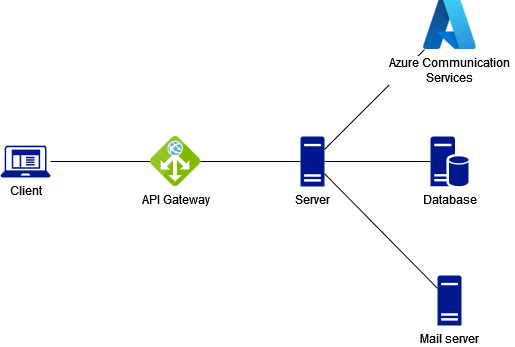

The diagram above was exported from draw.io. Its source (the exported page's mxGraphModel, read from the mxfile embedded in the PNG):
<mxGraphModel dx="843" dy="447" grid="1" gridSize="10" guides="1" tooltips="1" connect="1" arrows="1" fold="1" page="1" pageScale="1" pageWidth="827" pageHeight="1169" math="0" shadow="0">
  <root>
    <mxCell id="0" />
    <mxCell id="1" parent="0" />
    <mxCell id="Z239eoSxAOO9AwrJ-2uo-9" style="edgeStyle=orthogonalEdgeStyle;rounded=0;orthogonalLoop=1;jettySize=auto;html=1;endArrow=none;endFill=0;" edge="1" parent="1" source="Z239eoSxAOO9AwrJ-2uo-1" target="Z239eoSxAOO9AwrJ-2uo-2">
      <mxGeometry relative="1" as="geometry" />
    </mxCell>
    <mxCell id="Z239eoSxAOO9AwrJ-2uo-1" value="Client" style="sketch=0;aspect=fixed;pointerEvents=1;shadow=0;dashed=0;html=1;strokeColor=none;labelPosition=center;verticalLabelPosition=bottom;verticalAlign=top;align=center;fillColor=#00188D;shape=mxgraph.mscae.enterprise.client_application" vertex="1" parent="1">
      <mxGeometry x="80" y="280" width="50" height="32" as="geometry" />
    </mxCell>
    <mxCell id="Z239eoSxAOO9AwrJ-2uo-2" value="&lt;div&gt;API Gateway&lt;/div&gt;" style="image;sketch=0;aspect=fixed;html=1;points=[];align=center;fontSize=12;image=img/lib/mscae/Application_Gateway.svg;" vertex="1" parent="1">
      <mxGeometry x="230" y="271" width="50" height="50" as="geometry" />
    </mxCell>
    <mxCell id="Z239eoSxAOO9AwrJ-2uo-13" style="rounded=0;orthogonalLoop=1;jettySize=auto;html=1;endArrow=none;endFill=0;" edge="1" parent="1" source="Z239eoSxAOO9AwrJ-2uo-6" target="Z239eoSxAOO9AwrJ-2uo-12">
      <mxGeometry relative="1" as="geometry" />
    </mxCell>
    <mxCell id="Z239eoSxAOO9AwrJ-2uo-16" style="rounded=0;orthogonalLoop=1;jettySize=auto;html=1;endArrow=none;endFill=0;" edge="1" parent="1" source="Z239eoSxAOO9AwrJ-2uo-6" target="Z239eoSxAOO9AwrJ-2uo-15">
      <mxGeometry relative="1" as="geometry" />
    </mxCell>
    <mxCell id="Z239eoSxAOO9AwrJ-2uo-6" value="&lt;div&gt;Server&lt;/div&gt;" style="sketch=0;aspect=fixed;pointerEvents=1;shadow=0;dashed=0;html=1;strokeColor=none;labelPosition=center;verticalLabelPosition=bottom;verticalAlign=top;align=center;fillColor=#00188D;shape=mxgraph.mscae.enterprise.server_generic" vertex="1" parent="1">
      <mxGeometry x="380" y="271" width="24" height="50" as="geometry" />
    </mxCell>
    <mxCell id="Z239eoSxAOO9AwrJ-2uo-8" value="Database" style="sketch=0;aspect=fixed;pointerEvents=1;shadow=0;dashed=0;html=1;strokeColor=none;labelPosition=center;verticalLabelPosition=bottom;verticalAlign=top;align=center;fillColor=#00188D;shape=mxgraph.mscae.enterprise.database_server" vertex="1" parent="1">
      <mxGeometry x="510" y="271" width="38" height="50" as="geometry" />
    </mxCell>
    <mxCell id="Z239eoSxAOO9AwrJ-2uo-10" style="edgeStyle=orthogonalEdgeStyle;rounded=0;orthogonalLoop=1;jettySize=auto;html=1;endArrow=none;endFill=0;" edge="1" parent="1" source="Z239eoSxAOO9AwrJ-2uo-2" target="Z239eoSxAOO9AwrJ-2uo-6">
      <mxGeometry relative="1" as="geometry">
        <mxPoint x="140" y="306" as="sourcePoint" />
        <mxPoint x="240" y="306" as="targetPoint" />
      </mxGeometry>
    </mxCell>
    <mxCell id="Z239eoSxAOO9AwrJ-2uo-11" style="edgeStyle=orthogonalEdgeStyle;rounded=0;orthogonalLoop=1;jettySize=auto;html=1;endArrow=none;endFill=0;" edge="1" parent="1" source="Z239eoSxAOO9AwrJ-2uo-8" target="Z239eoSxAOO9AwrJ-2uo-6">
      <mxGeometry relative="1" as="geometry">
        <mxPoint x="290" y="306" as="sourcePoint" />
        <mxPoint x="390" y="306" as="targetPoint" />
      </mxGeometry>
    </mxCell>
    <mxCell id="Z239eoSxAOO9AwrJ-2uo-12" value="&lt;div&gt;Azure Communication&lt;/div&gt;&lt;div&gt;Services&lt;/div&gt;" style="image;aspect=fixed;html=1;points=[];align=center;fontSize=12;image=img/lib/azure2/other/Azure_A.svg;" vertex="1" parent="1">
      <mxGeometry x="502.5" y="134.14" width="53" height="49.98" as="geometry" />
    </mxCell>
    <mxCell id="Z239eoSxAOO9AwrJ-2uo-15" value="&lt;div&gt;Mail server&lt;/div&gt;" style="sketch=0;aspect=fixed;pointerEvents=1;shadow=0;dashed=0;html=1;strokeColor=none;labelPosition=center;verticalLabelPosition=bottom;verticalAlign=top;align=center;fillColor=#00188D;shape=mxgraph.mscae.enterprise.server_generic" vertex="1" parent="1">
      <mxGeometry x="517" y="410" width="24" height="50" as="geometry" />
    </mxCell>
  </root>
</mxGraphModel>